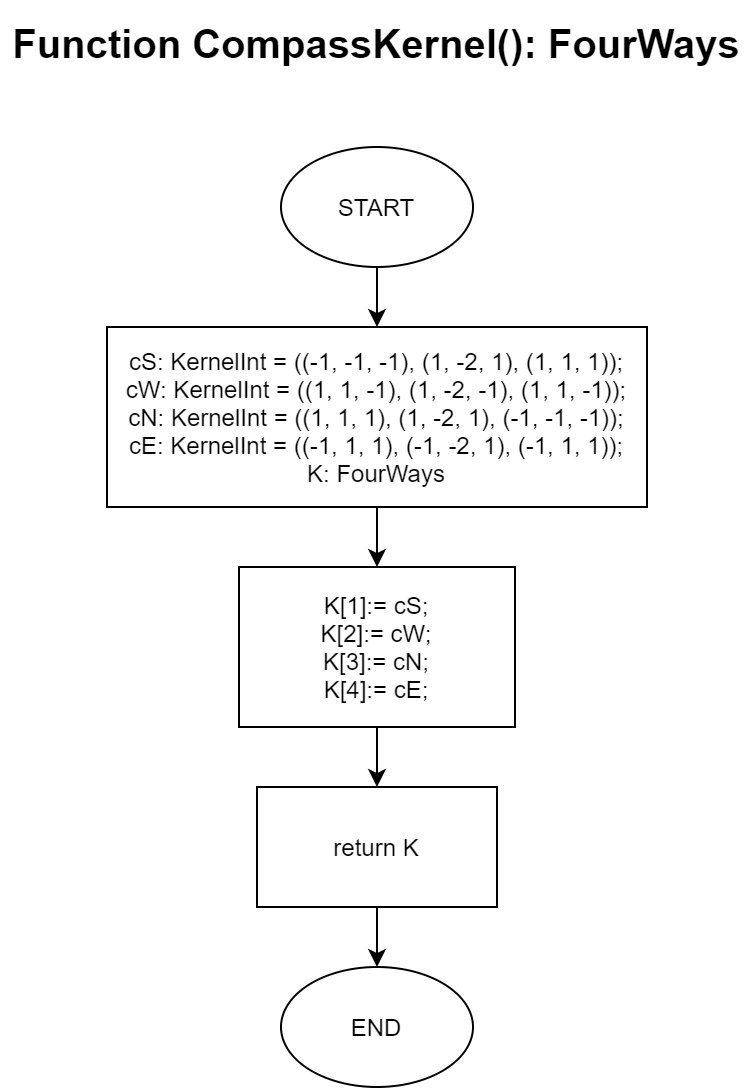

The diagram above was exported from draw.io. Its source (the exported page's mxGraphModel, read from the mxfile embedded in the PNG):
<mxGraphModel dx="1117" dy="710" grid="1" gridSize="10" guides="1" tooltips="1" connect="1" arrows="1" fold="1" page="1" pageScale="1" pageWidth="827" pageHeight="1169" math="0" shadow="0">
  <root>
    <mxCell id="0" />
    <mxCell id="1" parent="0" />
    <mxCell id="QN15OYa-eTYd8GbzL4g2-5" value="" style="edgeStyle=orthogonalEdgeStyle;rounded=0;orthogonalLoop=1;jettySize=auto;html=1;" edge="1" parent="1" source="QN15OYa-eTYd8GbzL4g2-1" target="QN15OYa-eTYd8GbzL4g2-4">
      <mxGeometry relative="1" as="geometry" />
    </mxCell>
    <mxCell id="QN15OYa-eTYd8GbzL4g2-1" value="START" style="ellipse;whiteSpace=wrap;html=1;" vertex="1" parent="1">
      <mxGeometry x="366" y="130" width="96" height="60" as="geometry" />
    </mxCell>
    <mxCell id="QN15OYa-eTYd8GbzL4g2-7" value="" style="edgeStyle=orthogonalEdgeStyle;rounded=0;orthogonalLoop=1;jettySize=auto;html=1;" edge="1" parent="1" source="QN15OYa-eTYd8GbzL4g2-4" target="QN15OYa-eTYd8GbzL4g2-6">
      <mxGeometry relative="1" as="geometry" />
    </mxCell>
    <mxCell id="QN15OYa-eTYd8GbzL4g2-4" value="cS: KernelInt = ((-1, -1, -1), (1, -2, 1), (1, 1, 1));&lt;br&gt;cW: KernelInt = ((1, 1, -1), (1, -2, -1), (1, 1, -1));&lt;br&gt;cN: KernelInt = ((1, 1, 1), (1, -2, 1), (-1, -1, -1));&lt;br&gt;cE: KernelInt = ((-1, 1, 1), (-1, -2, 1), (-1, 1, 1));&lt;br&gt;K: FourWays" style="rounded=0;whiteSpace=wrap;html=1;" vertex="1" parent="1">
      <mxGeometry x="279" y="220" width="270" height="90" as="geometry" />
    </mxCell>
    <mxCell id="QN15OYa-eTYd8GbzL4g2-9" value="" style="edgeStyle=orthogonalEdgeStyle;rounded=0;orthogonalLoop=1;jettySize=auto;html=1;" edge="1" parent="1" source="QN15OYa-eTYd8GbzL4g2-6" target="QN15OYa-eTYd8GbzL4g2-8">
      <mxGeometry relative="1" as="geometry" />
    </mxCell>
    <mxCell id="QN15OYa-eTYd8GbzL4g2-6" value="&lt;div&gt;K[1]:= cS;&lt;/div&gt;&lt;div&gt;K[2]:= cW;&lt;/div&gt;&lt;div&gt;K[3]:= cN;&lt;/div&gt;&lt;div&gt;K[4]:= cE;&lt;/div&gt;" style="rounded=0;whiteSpace=wrap;html=1;" vertex="1" parent="1">
      <mxGeometry x="345" y="340" width="138" height="80" as="geometry" />
    </mxCell>
    <mxCell id="QN15OYa-eTYd8GbzL4g2-11" value="" style="edgeStyle=orthogonalEdgeStyle;rounded=0;orthogonalLoop=1;jettySize=auto;html=1;" edge="1" parent="1" source="QN15OYa-eTYd8GbzL4g2-8" target="QN15OYa-eTYd8GbzL4g2-10">
      <mxGeometry relative="1" as="geometry" />
    </mxCell>
    <mxCell id="QN15OYa-eTYd8GbzL4g2-8" value="return K" style="rounded=0;whiteSpace=wrap;html=1;" vertex="1" parent="1">
      <mxGeometry x="354" y="450" width="120" height="60" as="geometry" />
    </mxCell>
    <mxCell id="QN15OYa-eTYd8GbzL4g2-10" value="END" style="ellipse;whiteSpace=wrap;html=1;" vertex="1" parent="1">
      <mxGeometry x="366" y="540" width="96" height="60" as="geometry" />
    </mxCell>
    <mxCell id="QN15OYa-eTYd8GbzL4g2-12" value="&lt;font style=&quot;font-size: 20px&quot;&gt;&lt;b&gt;Function CompassKernel(): FourWays&lt;/b&gt;&lt;/font&gt;" style="text;whiteSpace=wrap;html=1;align=center;" vertex="1" parent="1">
      <mxGeometry x="229" y="60" width="370" height="30" as="geometry" />
    </mxCell>
  </root>
</mxGraphModel>